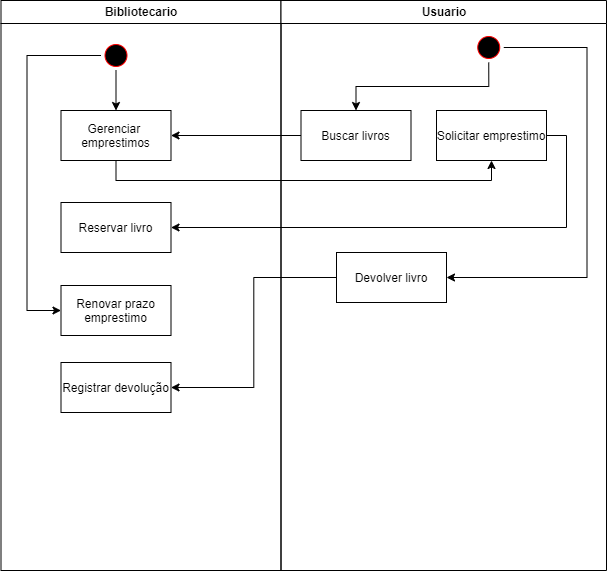

The diagram above was exported from draw.io. Its source (the exported page's mxGraphModel, read from the mxfile embedded in the PNG):
<mxGraphModel dx="1290" dy="618" grid="1" gridSize="10" guides="1" tooltips="1" connect="1" arrows="1" fold="1" page="1" pageScale="1" pageWidth="1169" pageHeight="826" background="none" math="0" shadow="0">
  <root>
    <mxCell id="0" />
    <mxCell id="1" parent="0" />
    <mxCell id="2" value="Bibliotecario" style="swimlane;whiteSpace=wrap" parent="1" vertex="1">
      <mxGeometry x="164.5" y="128" width="280" height="570" as="geometry" />
    </mxCell>
    <mxCell id="hbmoawC6IsaYGtA7K_e9-54" style="edgeStyle=orthogonalEdgeStyle;rounded=0;orthogonalLoop=1;jettySize=auto;html=1;exitX=0.5;exitY=1;exitDx=0;exitDy=0;entryX=0.5;entryY=0;entryDx=0;entryDy=0;" edge="1" parent="2" source="5" target="7">
      <mxGeometry relative="1" as="geometry" />
    </mxCell>
    <mxCell id="hbmoawC6IsaYGtA7K_e9-64" style="edgeStyle=orthogonalEdgeStyle;rounded=0;orthogonalLoop=1;jettySize=auto;html=1;exitX=0;exitY=0.5;exitDx=0;exitDy=0;entryX=0;entryY=0.5;entryDx=0;entryDy=0;" edge="1" parent="2" source="5" target="hbmoawC6IsaYGtA7K_e9-63">
      <mxGeometry relative="1" as="geometry">
        <Array as="points">
          <mxPoint x="26" y="55" />
          <mxPoint x="26" y="310" />
        </Array>
      </mxGeometry>
    </mxCell>
    <mxCell id="5" value="" style="ellipse;shape=startState;fillColor=#000000;strokeColor=#ff0000;" parent="2" vertex="1">
      <mxGeometry x="100" y="40" width="30" height="30" as="geometry" />
    </mxCell>
    <mxCell id="7" value="Gerenciar &#10;emprestimos" style="" parent="2" vertex="1">
      <mxGeometry x="60" y="110" width="110" height="50" as="geometry" />
    </mxCell>
    <mxCell id="hbmoawC6IsaYGtA7K_e9-59" value="Reservar livro" style="" vertex="1" parent="2">
      <mxGeometry x="60" y="202" width="110" height="50" as="geometry" />
    </mxCell>
    <mxCell id="hbmoawC6IsaYGtA7K_e9-63" value="Renovar prazo&#10;emprestimo" style="" vertex="1" parent="2">
      <mxGeometry x="60" y="285" width="110" height="50" as="geometry" />
    </mxCell>
    <mxCell id="hbmoawC6IsaYGtA7K_e9-67" value="Registrar devolução" style="" vertex="1" parent="2">
      <mxGeometry x="60" y="362" width="110" height="50" as="geometry" />
    </mxCell>
    <mxCell id="3" value="Usuario" style="swimlane;whiteSpace=wrap" parent="1" vertex="1">
      <mxGeometry x="444.5" y="128" width="325.5" height="570" as="geometry" />
    </mxCell>
    <mxCell id="hbmoawC6IsaYGtA7K_e9-53" style="edgeStyle=orthogonalEdgeStyle;rounded=0;orthogonalLoop=1;jettySize=auto;html=1;exitX=0.5;exitY=1;exitDx=0;exitDy=0;entryX=0.5;entryY=0;entryDx=0;entryDy=0;" edge="1" parent="3" source="13" target="15">
      <mxGeometry relative="1" as="geometry" />
    </mxCell>
    <mxCell id="hbmoawC6IsaYGtA7K_e9-66" style="edgeStyle=orthogonalEdgeStyle;rounded=0;orthogonalLoop=1;jettySize=auto;html=1;exitX=1;exitY=0.5;exitDx=0;exitDy=0;entryX=1;entryY=0.5;entryDx=0;entryDy=0;" edge="1" parent="3" source="13" target="hbmoawC6IsaYGtA7K_e9-65">
      <mxGeometry relative="1" as="geometry">
        <Array as="points">
          <mxPoint x="306" y="47" />
          <mxPoint x="306" y="277" />
        </Array>
      </mxGeometry>
    </mxCell>
    <mxCell id="13" value="" style="ellipse;shape=startState;fillColor=#000000;strokeColor=#ff0000;" parent="3" vertex="1">
      <mxGeometry x="192.75" y="32" width="30" height="30" as="geometry" />
    </mxCell>
    <mxCell id="15" value="Buscar livros" style="" parent="3" vertex="1">
      <mxGeometry x="20" y="110" width="110" height="50" as="geometry" />
    </mxCell>
    <mxCell id="hbmoawC6IsaYGtA7K_e9-56" value="Solicitar emprestimo" style="" vertex="1" parent="3">
      <mxGeometry x="155.5" y="110" width="110" height="50" as="geometry" />
    </mxCell>
    <mxCell id="hbmoawC6IsaYGtA7K_e9-65" value="Devolver livro" style="" vertex="1" parent="3">
      <mxGeometry x="55.5" y="252" width="110" height="50" as="geometry" />
    </mxCell>
    <mxCell id="hbmoawC6IsaYGtA7K_e9-52" style="edgeStyle=orthogonalEdgeStyle;rounded=0;orthogonalLoop=1;jettySize=auto;html=1;exitX=0;exitY=0.5;exitDx=0;exitDy=0;entryX=1;entryY=0.5;entryDx=0;entryDy=0;" edge="1" parent="1" source="15" target="7">
      <mxGeometry relative="1" as="geometry" />
    </mxCell>
    <mxCell id="hbmoawC6IsaYGtA7K_e9-61" style="edgeStyle=orthogonalEdgeStyle;rounded=0;orthogonalLoop=1;jettySize=auto;html=1;exitX=0.5;exitY=1;exitDx=0;exitDy=0;entryX=0.5;entryY=1;entryDx=0;entryDy=0;" edge="1" parent="1" source="7" target="hbmoawC6IsaYGtA7K_e9-56">
      <mxGeometry relative="1" as="geometry" />
    </mxCell>
    <mxCell id="hbmoawC6IsaYGtA7K_e9-62" style="edgeStyle=orthogonalEdgeStyle;rounded=0;orthogonalLoop=1;jettySize=auto;html=1;exitX=1;exitY=0.5;exitDx=0;exitDy=0;entryX=1;entryY=0.5;entryDx=0;entryDy=0;" edge="1" parent="1" source="hbmoawC6IsaYGtA7K_e9-56" target="hbmoawC6IsaYGtA7K_e9-59">
      <mxGeometry relative="1" as="geometry" />
    </mxCell>
    <mxCell id="hbmoawC6IsaYGtA7K_e9-68" style="edgeStyle=orthogonalEdgeStyle;rounded=0;orthogonalLoop=1;jettySize=auto;html=1;exitX=0;exitY=0.5;exitDx=0;exitDy=0;entryX=1;entryY=0.5;entryDx=0;entryDy=0;" edge="1" parent="1" source="hbmoawC6IsaYGtA7K_e9-65" target="hbmoawC6IsaYGtA7K_e9-67">
      <mxGeometry relative="1" as="geometry" />
    </mxCell>
  </root>
</mxGraphModel>